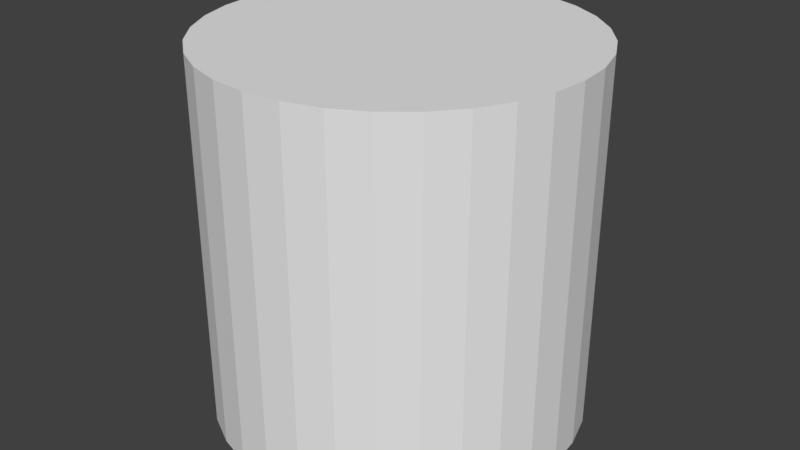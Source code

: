# Source: itemcapsule.blend  (saved by Blender 2.78.0; exported with 4.5.12 LTS)
import bpy
from mathutils import Matrix  # noqa: F401  (used for matrix-valued properties, if any)

bpy.ops.wm.read_factory_settings(use_empty=True)
scene = bpy.context.scene
scene.name = 'Scene'

# ---- collections
col_collection_1 = bpy.data.collections.new('Collection 1'); scene.collection.children.link(col_collection_1)

# ---- world
world_world = bpy.data.worlds.new('World'); scene.world = world_world
world_world.color = (0.05088, 0.05088, 0.05088)
world_world.use_sun_shadow = False
world_world.sun_shadow_jitter_overblur = 0.0
world_world.cycles.sampling_method = 'MANUAL'

# ---- meshes
me_cylinder = bpy.data.meshes.new('Cylinder')
me_cylinder.from_pydata([(0.0, 1.0, -1.0), (0.0, 1.0, 1.0), (0.1951, 0.9808, -1.0), (0.1951, 0.9808, 1.0), (0.3827, 0.9239, -1.0), (0.3827, 0.9239, 1.0), (0.5556, 0.8315, -1.0), (0.5556, 0.8315, 1.0), (0.7071, 0.7071, -1.0), (0.7071, 0.7071, 1.0), (0.8315, 0.5556, -1.0), (0.8315, 0.5556, 1.0), (0.9239, 0.3827, -1.0), (0.9239, 0.3827, 1.0), (0.9808, 0.1951, -1.0), (0.9808, 0.1951, 1.0), (1.0, 7.55e-08, -1.0), (1.0, 7.55e-08, 1.0), (0.9808, -0.1951, -1.0), (0.9808, -0.1951, 1.0), (0.9239, -0.3827, -1.0), (0.9239, -0.3827, 1.0), (0.8315, -0.5556, -1.0), (0.8315, -0.5556, 1.0), (0.7071, -0.7071, -1.0), (0.7071, -0.7071, 1.0), (0.5556, -0.8315, -1.0), (0.5556, -0.8315, 1.0), (0.3827, -0.9239, -1.0), (0.3827, -0.9239, 1.0), (0.1951, -0.9808, -1.0), (0.1951, -0.9808, 1.0), (-3.258e-07, -1.0, -1.0), (-3.258e-07, -1.0, 1.0), (-0.1951, -0.9808, -1.0), (-0.1951, -0.9808, 1.0), (-0.3827, -0.9239, -1.0), (-0.3827, -0.9239, 1.0), (-0.5556, -0.8315, -1.0), (-0.5556, -0.8315, 1.0), (-0.7071, -0.7071, -1.0), (-0.7071, -0.7071, 1.0), (-0.8315, -0.5556, -1.0), (-0.8315, -0.5556, 1.0), (-0.9239, -0.3827, -1.0), (-0.9239, -0.3827, 1.0), (-0.9808, -0.1951, -1.0), (-0.9808, -0.1951, 1.0), (-1.0, 9.656e-07, -1.0), (-1.0, 9.656e-07, 1.0), (-0.9808, 0.1951, -1.0), (-0.9808, 0.1951, 1.0), (-0.9239, 0.3827, -1.0), (-0.9239, 0.3827, 1.0), (-0.8315, 0.5556, -1.0), (-0.8315, 0.5556, 1.0), (-0.7071, 0.7071, -1.0), (-0.7071, 0.7071, 1.0), (-0.5556, 0.8315, -1.0), (-0.5556, 0.8315, 1.0), (-0.3827, 0.9239, -1.0), (-0.3827, 0.9239, 1.0), (-0.1951, 0.9808, -1.0), (-0.1951, 0.9808, 1.0)], [], [(0, 1, 3, 2), (2, 3, 5, 4), (4, 5, 7, 6), (6, 7, 9, 8), (8, 9, 11, 10), (10, 11, 13, 12), (12, 13, 15, 14), (14, 15, 17, 16), (16, 17, 19, 18), (18, 19, 21, 20), (20, 21, 23, 22), (22, 23, 25, 24), (24, 25, 27, 26), (26, 27, 29, 28), (28, 29, 31, 30), (30, 31, 33, 32), (32, 33, 35, 34), (34, 35, 37, 36), (36, 37, 39, 38), (38, 39, 41, 40), (40, 41, 43, 42), (42, 43, 45, 44), (44, 45, 47, 46), (46, 47, 49, 48), (48, 49, 51, 50), (50, 51, 53, 52), (52, 53, 55, 54), (54, 55, 57, 56), (56, 57, 59, 58), (58, 59, 61, 60), (3, 1, 63, 61, 59, 57, 55, 53, 51, 49, 47, 45, 43, 41, 39, 37, 35, 33, 31, 29, 27, 25, 23, 21, 19, 17, 15, 13, 11, 9, 7, 5), (60, 61, 63, 62), (62, 63, 1, 0), (0, 2, 4, 6, 8, 10, 12, 14, 16, 18, 20, 22, 24, 26, 28, 30, 32, 34, 36, 38, 40, 42, 44, 46, 48, 50, 52, 54, 56, 58, 60, 62)])
me_cylinder.use_remesh_preserve_volume = False
me_cylinder.use_remesh_preserve_attributes = False
me_cylinder.use_mirror_vertex_groups = False
me_cylinder.update()

# ---- objects
ob_cylinder = bpy.data.objects.new('Cylinder', me_cylinder)

# ---- transforms, parenting, visibility, modifiers, constraints
ob_cylinder.location = (0.0, 0.0, 0.0)
ob_cylinder.lineart.crease_threshold = 0.0

# ---- collection membership
col_collection_1.objects.link(ob_cylinder)

# ---- scene / render settings (as saved in the file)
scene.frame_start = 1; scene.frame_end = 250; scene.frame_set(1)
scene.render.engine = 'BLENDER_EEVEE_NEXT'
scene.render.resolution_percentage = 50
scene.render.dither_intensity = 0.0
scene.cycles.use_denoising = False
scene.cycles.samples = 128
scene.cycles.sampling_pattern = 'TABULATED_SOBOL'
scene.cycles.light_sampling_threshold = 0.0
scene.cycles.use_adaptive_sampling = False
scene.cycles.use_light_tree = False
scene.cycles.blur_glossy = 0.0
scene.cycles.sample_clamp_indirect = 0.0
scene.view_settings.view_transform = 'Standard'
bpy.context.view_layer.update()

# ---- added for rendering (the .blend has no active camera and no usable light): camera, sun
cam_auto = bpy.data.cameras.new('AutoCamera')
cam_auto.lens = 50.0
cam_auto.sensor_width = 36.0
cam_auto.clip_end = 1000.0
ob_auto_camera = bpy.data.objects.new('AutoCamera', cam_auto)
scene.collection.objects.link(ob_auto_camera)
ob_auto_camera.location = (3.20507, -3.84609, 2.56406)
ob_auto_camera.rotation_euler = (1.09748, -7.21219e-08, 0.694738)
scene.camera = ob_auto_camera
light_auto_sun = bpy.data.lights.new('AutoSun', 'SUN')
light_auto_sun.energy = 3.0
light_auto_sun.angle = 0.0523599
ob_auto_sun = bpy.data.objects.new('AutoSun', light_auto_sun)
scene.collection.objects.link(ob_auto_sun)
ob_auto_sun.rotation_euler = (0.872665, 0.174533, 0.523599)
bpy.context.view_layer.update()
